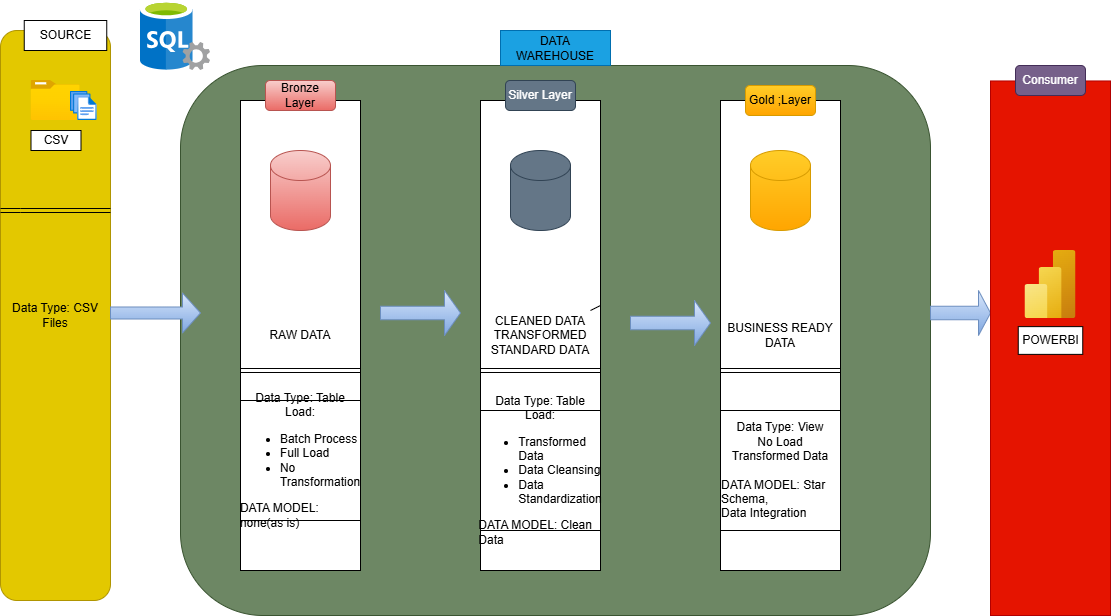

The diagram above was exported from draw.io. Its source (the exported page's mxGraphModel, read from the mxfile embedded in the PNG):
<mxGraphModel dx="872" dy="511" grid="1" gridSize="10" guides="1" tooltips="1" connect="1" arrows="1" fold="1" page="1" pageScale="1" pageWidth="850" pageHeight="1100" math="0" shadow="0">
  <root>
    <mxCell id="0" />
    <mxCell id="1" parent="0" />
    <mxCell id="PxDehvvFiBppQHWlXNUP-1" value="Data Type: CSV Files" style="rounded=1;whiteSpace=wrap;html=1;fillColor=#e3c800;fontColor=#000000;strokeColor=#B09500;" parent="1" vertex="1">
      <mxGeometry y="100" width="110" height="570" as="geometry" />
    </mxCell>
    <mxCell id="PxDehvvFiBppQHWlXNUP-3" value="" style="rounded=1;whiteSpace=wrap;html=1;fillColor=#6d8764;fontColor=#ffffff;strokeColor=#3A5431;" parent="1" vertex="1">
      <mxGeometry x="180" y="135" width="750" height="550" as="geometry" />
    </mxCell>
    <mxCell id="PxDehvvFiBppQHWlXNUP-4" value="&lt;font style=&quot;color: light-dark(rgb(0, 0, 0), rgb(255, 255, 255));&quot;&gt;DATA WAREHOUSE&lt;/font&gt;" style="rounded=0;whiteSpace=wrap;html=1;fillColor=#1ba1e2;fontColor=#ffffff;strokeColor=#006EAF;" parent="1" vertex="1">
      <mxGeometry x="500" y="100" width="110" height="35" as="geometry" />
    </mxCell>
    <mxCell id="PxDehvvFiBppQHWlXNUP-5" value="SOURCE" style="rounded=0;whiteSpace=wrap;html=1;" parent="1" vertex="1">
      <mxGeometry x="23.75" y="90" width="82.5" height="30" as="geometry" />
    </mxCell>
    <mxCell id="h1zYgoE4noReVSMtfKIV-2" value="" style="image;aspect=fixed;html=1;points=[];align=center;fontSize=12;image=img/lib/azure2/general/Folder_Blank.svg;" vertex="1" parent="1">
      <mxGeometry x="30.5" y="150" width="49.29" height="40" as="geometry" />
    </mxCell>
    <mxCell id="h1zYgoE4noReVSMtfKIV-3" value="CSV" style="rounded=0;whiteSpace=wrap;html=1;" vertex="1" parent="1">
      <mxGeometry x="30.5" y="200" width="50" height="20" as="geometry" />
    </mxCell>
    <mxCell id="h1zYgoE4noReVSMtfKIV-4" value="" style="image;aspect=fixed;html=1;points=[];align=center;fontSize=12;image=img/lib/azure2/general/Files.svg;" vertex="1" parent="1">
      <mxGeometry x="70" y="160.94" width="26.57" height="29.06" as="geometry" />
    </mxCell>
    <mxCell id="h1zYgoE4noReVSMtfKIV-7" value="RAW DATA" style="rounded=0;whiteSpace=wrap;html=1;" vertex="1" parent="1">
      <mxGeometry x="240" y="170" width="120" height="470" as="geometry" />
    </mxCell>
    <mxCell id="h1zYgoE4noReVSMtfKIV-8" value="CLEANED DATA&lt;div&gt;TRANSFORMED&lt;/div&gt;&lt;div&gt;STANDARD DATA&lt;/div&gt;" style="rounded=0;whiteSpace=wrap;html=1;" vertex="1" parent="1">
      <mxGeometry x="480" y="170" width="120" height="470" as="geometry" />
    </mxCell>
    <mxCell id="h1zYgoE4noReVSMtfKIV-9" value="BUSINESS READY DATA" style="rounded=0;whiteSpace=wrap;html=1;" vertex="1" parent="1">
      <mxGeometry x="720" y="170" width="120" height="470" as="geometry" />
    </mxCell>
    <mxCell id="h1zYgoE4noReVSMtfKIV-10" value="" style="shape=cylinder3;whiteSpace=wrap;html=1;boundedLbl=1;backgroundOutline=1;size=15;fillColor=#f8cecc;strokeColor=#b85450;gradientColor=#ea6b66;" vertex="1" parent="1">
      <mxGeometry x="270" y="220" width="60" height="80" as="geometry" />
    </mxCell>
    <mxCell id="h1zYgoE4noReVSMtfKIV-11" value="" style="shape=cylinder3;whiteSpace=wrap;html=1;boundedLbl=1;backgroundOutline=1;size=15;fillColor=#647687;fontColor=#ffffff;strokeColor=#314354;" vertex="1" parent="1">
      <mxGeometry x="510" y="220" width="60" height="80" as="geometry" />
    </mxCell>
    <mxCell id="h1zYgoE4noReVSMtfKIV-12" value="" style="shape=cylinder3;whiteSpace=wrap;html=1;boundedLbl=1;backgroundOutline=1;size=15;fillColor=#ffcd28;gradientColor=#FFA500;strokeColor=#d79b00;" vertex="1" parent="1">
      <mxGeometry x="750" y="220" width="60" height="80" as="geometry" />
    </mxCell>
    <mxCell id="h1zYgoE4noReVSMtfKIV-14" value="" style="shape=singleArrow;whiteSpace=wrap;html=1;fillColor=#dae8fc;gradientColor=#7ea6e0;strokeColor=#6c8ebf;" vertex="1" parent="1">
      <mxGeometry x="110" y="362.5" width="90" height="40" as="geometry" />
    </mxCell>
    <mxCell id="h1zYgoE4noReVSMtfKIV-15" value="" style="shape=singleArrow;whiteSpace=wrap;html=1;fillColor=#dae8fc;gradientColor=#7ea6e0;strokeColor=#6c8ebf;" vertex="1" parent="1">
      <mxGeometry x="380" y="360" width="80" height="45" as="geometry" />
    </mxCell>
    <mxCell id="h1zYgoE4noReVSMtfKIV-16" value="" style="shape=singleArrow;whiteSpace=wrap;html=1;fillColor=#dae8fc;gradientColor=#7ea6e0;strokeColor=#6c8ebf;" vertex="1" parent="1">
      <mxGeometry x="930" y="360" width="60" height="45" as="geometry" />
    </mxCell>
    <mxCell id="h1zYgoE4noReVSMtfKIV-18" value="Bronze Layer" style="rounded=1;whiteSpace=wrap;html=1;fillColor=#f8cecc;gradientColor=#ea6b66;strokeColor=#b85450;" vertex="1" parent="1">
      <mxGeometry x="265" y="150" width="70" height="30" as="geometry" />
    </mxCell>
    <mxCell id="h1zYgoE4noReVSMtfKIV-19" value="Silver Layer" style="rounded=1;whiteSpace=wrap;html=1;fillColor=#647687;fontColor=#ffffff;strokeColor=#314354;" vertex="1" parent="1">
      <mxGeometry x="505" y="150" width="70" height="30" as="geometry" />
    </mxCell>
    <mxCell id="h1zYgoE4noReVSMtfKIV-20" value="Gold ;Layer" style="rounded=1;whiteSpace=wrap;html=1;fillColor=#ffcd28;gradientColor=#ffa500;strokeColor=#d79b00;" vertex="1" parent="1">
      <mxGeometry x="745" y="155" width="70" height="30" as="geometry" />
    </mxCell>
    <mxCell id="h1zYgoE4noReVSMtfKIV-25" value="" style="endArrow=none;html=1;rounded=0;shape=link;" edge="1" parent="1">
      <mxGeometry width="50" height="50" relative="1" as="geometry">
        <mxPoint x="360" y="440" as="sourcePoint" />
        <mxPoint x="240" y="440" as="targetPoint" />
        <Array as="points">
          <mxPoint x="240" y="440" />
        </Array>
      </mxGeometry>
    </mxCell>
    <mxCell id="h1zYgoE4noReVSMtfKIV-26" value="" style="endArrow=none;html=1;rounded=0;" edge="1" parent="1" source="h1zYgoE4noReVSMtfKIV-8">
      <mxGeometry width="50" height="50" relative="1" as="geometry">
        <mxPoint x="540" y="430" as="sourcePoint" />
        <mxPoint x="590" y="380" as="targetPoint" />
      </mxGeometry>
    </mxCell>
    <mxCell id="h1zYgoE4noReVSMtfKIV-28" value="" style="endArrow=none;html=1;rounded=0;shape=link;" edge="1" parent="1" source="h1zYgoE4noReVSMtfKIV-8">
      <mxGeometry width="50" height="50" relative="1" as="geometry">
        <mxPoint x="540" y="430" as="sourcePoint" />
        <mxPoint x="600" y="440" as="targetPoint" />
        <Array as="points">
          <mxPoint x="480" y="440" />
          <mxPoint x="600" y="440" />
        </Array>
      </mxGeometry>
    </mxCell>
    <mxCell id="h1zYgoE4noReVSMtfKIV-34" value="" style="endArrow=none;html=1;rounded=0;shape=link;" edge="1" parent="1">
      <mxGeometry width="50" height="50" relative="1" as="geometry">
        <mxPoint x="720" y="440" as="sourcePoint" />
        <mxPoint x="840" y="440" as="targetPoint" />
        <Array as="points">
          <mxPoint x="720" y="440" />
          <mxPoint x="840" y="440" />
        </Array>
      </mxGeometry>
    </mxCell>
    <mxCell id="h1zYgoE4noReVSMtfKIV-39" value="Data Type: Table&lt;div&gt;Load:&lt;/div&gt;&lt;div&gt;&lt;ul&gt;&lt;li style=&quot;text-align: left;&quot;&gt;Batch Process&lt;/li&gt;&lt;li style=&quot;text-align: left;&quot;&gt;Full Load&lt;/li&gt;&lt;li style=&quot;text-align: left;&quot;&gt;No Transformation&lt;/li&gt;&lt;/ul&gt;&lt;div style=&quot;text-align: left;&quot;&gt;DATA MODEL: none(as is)&lt;/div&gt;&lt;/div&gt;" style="whiteSpace=wrap;html=1;aspect=fixed;" vertex="1" parent="1">
      <mxGeometry x="240" y="470" width="120" height="120" as="geometry" />
    </mxCell>
    <mxCell id="h1zYgoE4noReVSMtfKIV-35" value="" style="endArrow=none;html=1;rounded=0;shape=link;" edge="1" parent="1">
      <mxGeometry width="50" height="50" relative="1" as="geometry">
        <mxPoint x="110" y="280" as="sourcePoint" />
        <mxPoint y="280" as="targetPoint" />
        <Array as="points">
          <mxPoint y="280" />
          <mxPoint x="20" y="280" />
        </Array>
      </mxGeometry>
    </mxCell>
    <mxCell id="h1zYgoE4noReVSMtfKIV-40" value="Data Type: Table&lt;div&gt;Load:&lt;/div&gt;&lt;div&gt;&lt;ul&gt;&lt;li style=&quot;text-align: left;&quot;&gt;Transformed Data&lt;/li&gt;&lt;li style=&quot;text-align: left;&quot;&gt;Data Cleansing&lt;/li&gt;&lt;li style=&quot;text-align: left;&quot;&gt;Data Standardization&lt;/li&gt;&lt;/ul&gt;&lt;div style=&quot;text-align: left;&quot;&gt;DATA MODEL: Clean Data&lt;/div&gt;&lt;/div&gt;" style="whiteSpace=wrap;html=1;aspect=fixed;" vertex="1" parent="1">
      <mxGeometry x="480" y="480" width="120" height="120" as="geometry" />
    </mxCell>
    <mxCell id="h1zYgoE4noReVSMtfKIV-41" value="Data Type: View&lt;div&gt;No Load&lt;/div&gt;&lt;div&gt;Transformed Data&lt;/div&gt;&lt;div&gt;&lt;br&gt;&lt;div&gt;&lt;div style=&quot;text-align: left;&quot;&gt;DATA MODEL: Star Schema,&lt;/div&gt;&lt;/div&gt;&lt;div style=&quot;text-align: left;&quot;&gt;Data Integration&lt;/div&gt;&lt;/div&gt;" style="whiteSpace=wrap;html=1;aspect=fixed;" vertex="1" parent="1">
      <mxGeometry x="720" y="480" width="120" height="120" as="geometry" />
    </mxCell>
    <mxCell id="h1zYgoE4noReVSMtfKIV-42" value="" style="rounded=0;whiteSpace=wrap;html=1;fillColor=#e51400;fontColor=#ffffff;strokeColor=#B20000;" vertex="1" parent="1">
      <mxGeometry x="990" y="150.47" width="120" height="534.53" as="geometry" />
    </mxCell>
    <mxCell id="h1zYgoE4noReVSMtfKIV-43" value="" style="shape=singleArrow;whiteSpace=wrap;html=1;fillColor=#dae8fc;gradientColor=#7ea6e0;strokeColor=#6c8ebf;" vertex="1" parent="1">
      <mxGeometry x="630" y="370" width="80" height="45" as="geometry" />
    </mxCell>
    <mxCell id="h1zYgoE4noReVSMtfKIV-44" value="Consumer" style="rounded=1;whiteSpace=wrap;html=1;fillColor=#76608a;strokeColor=#432D57;fontColor=#ffffff;" vertex="1" parent="1">
      <mxGeometry x="1015" y="135" width="70" height="30" as="geometry" />
    </mxCell>
    <mxCell id="h1zYgoE4noReVSMtfKIV-45" value="" style="image;sketch=0;aspect=fixed;html=1;points=[];align=center;fontSize=12;image=img/lib/mscae/SQL_Servers.svg;" vertex="1" parent="1">
      <mxGeometry x="140" y="70" width="70" height="70" as="geometry" />
    </mxCell>
    <mxCell id="h1zYgoE4noReVSMtfKIV-46" value="" style="image;aspect=fixed;html=1;points=[];align=center;fontSize=12;image=img/lib/azure2/analytics/Power_BI_Embedded.svg;" vertex="1" parent="1">
      <mxGeometry x="1024.5" y="320" width="51" height="68" as="geometry" />
    </mxCell>
    <mxCell id="h1zYgoE4noReVSMtfKIV-47" value="POWERBI" style="rounded=0;whiteSpace=wrap;html=1;" vertex="1" parent="1">
      <mxGeometry x="1017.75" y="396.13" width="64.5" height="27.74" as="geometry" />
    </mxCell>
  </root>
</mxGraphModel>